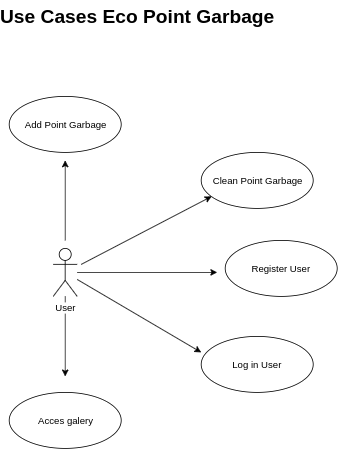

The diagram above was exported from draw.io. Its source (the exported page's mxGraphModel, read from the mxfile embedded in the PNG):
<mxGraphModel dx="1341" dy="811" grid="1" gridSize="10" guides="1" tooltips="1" connect="1" arrows="1" fold="1" page="1" pageScale="1" pageWidth="827" pageHeight="1169" math="0" shadow="0">
  <root>
    <mxCell id="0" />
    <mxCell id="1" parent="0" />
    <mxCell id="2Od0rStj-mrDwfxxkpwp-8" style="edgeStyle=orthogonalEdgeStyle;rounded=0;orthogonalLoop=1;jettySize=auto;html=1;" edge="1" parent="1">
      <mxGeometry relative="1" as="geometry">
        <mxPoint x="290" y="220" as="targetPoint" />
        <mxPoint x="290" y="320" as="sourcePoint" />
      </mxGeometry>
    </mxCell>
    <mxCell id="2Od0rStj-mrDwfxxkpwp-11" style="rounded=0;orthogonalLoop=1;jettySize=auto;html=1;entryX=0.093;entryY=0.786;entryDx=0;entryDy=0;entryPerimeter=0;" edge="1" parent="1" target="2Od0rStj-mrDwfxxkpwp-3">
      <mxGeometry relative="1" as="geometry">
        <mxPoint x="310" y="350" as="sourcePoint" />
      </mxGeometry>
    </mxCell>
    <mxCell id="2Od0rStj-mrDwfxxkpwp-12" style="edgeStyle=none;rounded=0;orthogonalLoop=1;jettySize=auto;html=1;" edge="1" parent="1" source="2Od0rStj-mrDwfxxkpwp-1">
      <mxGeometry relative="1" as="geometry">
        <mxPoint x="480" y="360" as="targetPoint" />
      </mxGeometry>
    </mxCell>
    <mxCell id="2Od0rStj-mrDwfxxkpwp-15" style="edgeStyle=none;rounded=0;orthogonalLoop=1;jettySize=auto;html=1;" edge="1" parent="1" source="2Od0rStj-mrDwfxxkpwp-1">
      <mxGeometry relative="1" as="geometry">
        <mxPoint x="460" y="460" as="targetPoint" />
      </mxGeometry>
    </mxCell>
    <mxCell id="2Od0rStj-mrDwfxxkpwp-17" value="" style="edgeStyle=none;rounded=0;orthogonalLoop=1;jettySize=auto;html=1;" edge="1" parent="1" source="2Od0rStj-mrDwfxxkpwp-1">
      <mxGeometry relative="1" as="geometry">
        <mxPoint x="290" y="490" as="targetPoint" />
      </mxGeometry>
    </mxCell>
    <object label="User" id="2Od0rStj-mrDwfxxkpwp-1">
      <mxCell style="shape=umlActor;verticalLabelPosition=bottom;labelBackgroundColor=#ffffff;verticalAlign=top;html=1;" vertex="1" parent="1">
        <mxGeometry x="275" y="330" width="30" height="60" as="geometry" />
      </mxCell>
    </object>
    <mxCell id="2Od0rStj-mrDwfxxkpwp-2" value="Add Point Garbage" style="ellipse;whiteSpace=wrap;html=1;" vertex="1" parent="1">
      <mxGeometry x="220" y="140" width="140" height="70" as="geometry" />
    </mxCell>
    <mxCell id="2Od0rStj-mrDwfxxkpwp-3" value="Clean Point Garbage" style="ellipse;whiteSpace=wrap;html=1;" vertex="1" parent="1">
      <mxGeometry x="460" y="210" width="140" height="70" as="geometry" />
    </mxCell>
    <mxCell id="2Od0rStj-mrDwfxxkpwp-4" value="Register User" style="ellipse;whiteSpace=wrap;html=1;" vertex="1" parent="1">
      <mxGeometry x="490" y="320" width="140" height="70" as="geometry" />
    </mxCell>
    <mxCell id="2Od0rStj-mrDwfxxkpwp-6" value="Log in User" style="ellipse;whiteSpace=wrap;html=1;" vertex="1" parent="1">
      <mxGeometry x="460" y="440" width="140" height="70" as="geometry" />
    </mxCell>
    <mxCell id="2Od0rStj-mrDwfxxkpwp-7" value="Acces galery" style="ellipse;whiteSpace=wrap;html=1;" vertex="1" parent="1">
      <mxGeometry x="220" y="510" width="140" height="70" as="geometry" />
    </mxCell>
    <mxCell id="2Od0rStj-mrDwfxxkpwp-20" value="Use Cases Eco Point Garbage" style="text;strokeColor=none;fillColor=none;html=1;fontSize=24;fontStyle=1;verticalAlign=middle;align=center;" vertex="1" parent="1">
      <mxGeometry x="330" y="20" width="100" height="40" as="geometry" />
    </mxCell>
  </root>
</mxGraphModel>